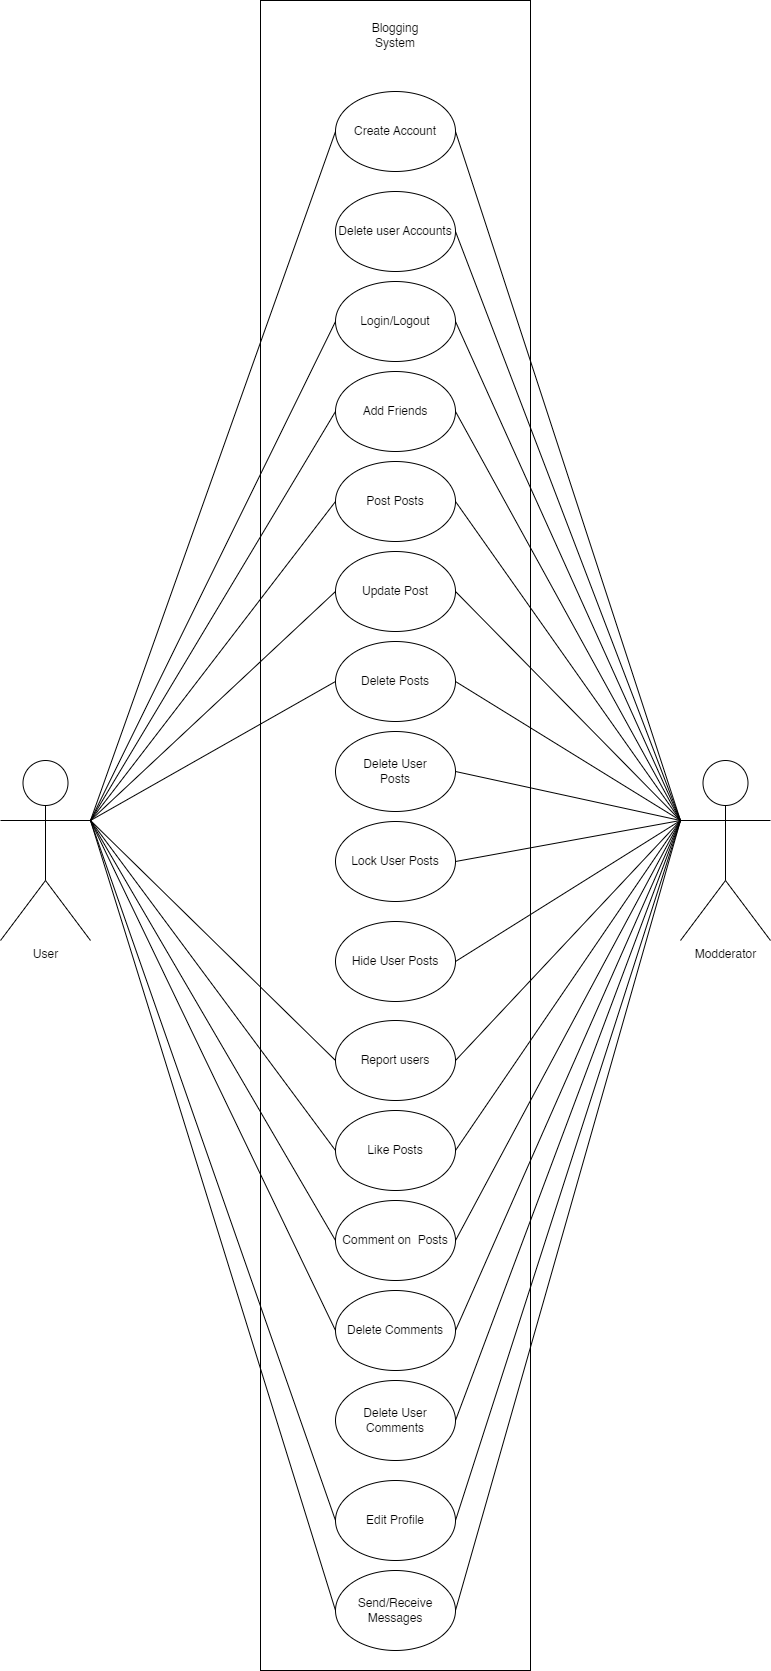

The diagram above was exported from draw.io. Its source (the exported page's mxGraphModel, read from the mxfile embedded in the PNG):
<mxGraphModel dx="864" dy="556" grid="1" gridSize="10" guides="1" tooltips="1" connect="1" arrows="1" fold="1" page="1" pageScale="1" pageWidth="850" pageHeight="1100" math="0" shadow="0">
  <root>
    <mxCell id="0" />
    <mxCell id="1" parent="0" />
    <mxCell id="YfRdmHhutZ6H8zP49Ec_-1" value="" style="rounded=0;whiteSpace=wrap;html=1;" parent="1" vertex="1">
      <mxGeometry x="290" y="250" width="270" height="1670" as="geometry" />
    </mxCell>
    <mxCell id="YfRdmHhutZ6H8zP49Ec_-11" value="User" style="shape=umlActor;verticalLabelPosition=bottom;verticalAlign=top;html=1;outlineConnect=0;" parent="1" vertex="1">
      <mxGeometry x="30" y="1010" width="90" height="180" as="geometry" />
    </mxCell>
    <mxCell id="YfRdmHhutZ6H8zP49Ec_-12" value="Modderator" style="shape=umlActor;verticalLabelPosition=bottom;verticalAlign=top;html=1;outlineConnect=0;" parent="1" vertex="1">
      <mxGeometry x="710" y="1010" width="90" height="180" as="geometry" />
    </mxCell>
    <mxCell id="YfRdmHhutZ6H8zP49Ec_-15" value="" style="endArrow=none;html=1;rounded=0;exitX=1;exitY=0.3333333333333333;exitDx=0;exitDy=0;exitPerimeter=0;entryX=0;entryY=0.5;entryDx=0;entryDy=0;" parent="1" source="YfRdmHhutZ6H8zP49Ec_-11" target="YfRdmHhutZ6H8zP49Ec_-2" edge="1">
      <mxGeometry width="50" height="50" relative="1" as="geometry">
        <mxPoint x="380" y="410" as="sourcePoint" />
        <mxPoint x="430" y="360" as="targetPoint" />
      </mxGeometry>
    </mxCell>
    <mxCell id="YfRdmHhutZ6H8zP49Ec_-16" value="" style="endArrow=none;html=1;rounded=0;entryX=0;entryY=0.5;entryDx=0;entryDy=0;exitX=1;exitY=0.3333333333333333;exitDx=0;exitDy=0;exitPerimeter=0;" parent="1" source="YfRdmHhutZ6H8zP49Ec_-11" target="YfRdmHhutZ6H8zP49Ec_-3" edge="1">
      <mxGeometry width="50" height="50" relative="1" as="geometry">
        <mxPoint x="160" y="530" as="sourcePoint" />
        <mxPoint x="375" y="160" as="targetPoint" />
      </mxGeometry>
    </mxCell>
    <mxCell id="YfRdmHhutZ6H8zP49Ec_-18" value="" style="endArrow=none;html=1;rounded=0;entryX=0;entryY=0.5;entryDx=0;entryDy=0;exitX=1;exitY=0.3333333333333333;exitDx=0;exitDy=0;exitPerimeter=0;" parent="1" source="YfRdmHhutZ6H8zP49Ec_-11" target="YfRdmHhutZ6H8zP49Ec_-4" edge="1">
      <mxGeometry width="50" height="50" relative="1" as="geometry">
        <mxPoint x="130" y="500" as="sourcePoint" />
        <mxPoint x="375" y="250" as="targetPoint" />
      </mxGeometry>
    </mxCell>
    <mxCell id="YfRdmHhutZ6H8zP49Ec_-19" value="" style="endArrow=none;html=1;rounded=0;entryX=0;entryY=0.5;entryDx=0;entryDy=0;exitX=1;exitY=0.3333333333333333;exitDx=0;exitDy=0;exitPerimeter=0;" parent="1" source="YfRdmHhutZ6H8zP49Ec_-11" target="YfRdmHhutZ6H8zP49Ec_-5" edge="1">
      <mxGeometry width="50" height="50" relative="1" as="geometry">
        <mxPoint x="140" y="510" as="sourcePoint" />
        <mxPoint x="385" y="260" as="targetPoint" />
      </mxGeometry>
    </mxCell>
    <mxCell id="YfRdmHhutZ6H8zP49Ec_-20" value="" style="endArrow=none;html=1;rounded=0;entryX=0;entryY=0.5;entryDx=0;entryDy=0;exitX=1;exitY=0.3333333333333333;exitDx=0;exitDy=0;exitPerimeter=0;" parent="1" source="YfRdmHhutZ6H8zP49Ec_-11" target="YfRdmHhutZ6H8zP49Ec_-6" edge="1">
      <mxGeometry width="50" height="50" relative="1" as="geometry">
        <mxPoint x="150" y="520" as="sourcePoint" />
        <mxPoint x="395" y="270" as="targetPoint" />
      </mxGeometry>
    </mxCell>
    <mxCell id="YfRdmHhutZ6H8zP49Ec_-21" value="" style="endArrow=none;html=1;rounded=0;entryX=0;entryY=0.5;entryDx=0;entryDy=0;exitX=1;exitY=0.3333333333333333;exitDx=0;exitDy=0;exitPerimeter=0;" parent="1" source="YfRdmHhutZ6H8zP49Ec_-11" target="YfRdmHhutZ6H8zP49Ec_-7" edge="1">
      <mxGeometry width="50" height="50" relative="1" as="geometry">
        <mxPoint x="130" y="500" as="sourcePoint" />
        <mxPoint x="375" y="520" as="targetPoint" />
      </mxGeometry>
    </mxCell>
    <mxCell id="YfRdmHhutZ6H8zP49Ec_-22" value="" style="endArrow=none;html=1;rounded=0;entryX=0;entryY=0.5;entryDx=0;entryDy=0;exitX=1;exitY=0.3333333333333333;exitDx=0;exitDy=0;exitPerimeter=0;" parent="1" source="YfRdmHhutZ6H8zP49Ec_-11" target="YfRdmHhutZ6H8zP49Ec_-8" edge="1">
      <mxGeometry width="50" height="50" relative="1" as="geometry">
        <mxPoint x="130" y="500" as="sourcePoint" />
        <mxPoint x="375" y="610" as="targetPoint" />
      </mxGeometry>
    </mxCell>
    <mxCell id="YfRdmHhutZ6H8zP49Ec_-23" value="" style="endArrow=none;html=1;rounded=0;entryX=0;entryY=0.5;entryDx=0;entryDy=0;exitX=1;exitY=0.3333333333333333;exitDx=0;exitDy=0;exitPerimeter=0;" parent="1" source="YfRdmHhutZ6H8zP49Ec_-11" target="YfRdmHhutZ6H8zP49Ec_-9" edge="1">
      <mxGeometry width="50" height="50" relative="1" as="geometry">
        <mxPoint x="130" y="500" as="sourcePoint" />
        <mxPoint x="375" y="700" as="targetPoint" />
      </mxGeometry>
    </mxCell>
    <mxCell id="YfRdmHhutZ6H8zP49Ec_-24" value="" style="endArrow=none;html=1;rounded=0;entryX=0;entryY=0.5;entryDx=0;entryDy=0;exitX=1;exitY=0.3333333333333333;exitDx=0;exitDy=0;exitPerimeter=0;" parent="1" source="YfRdmHhutZ6H8zP49Ec_-11" target="YfRdmHhutZ6H8zP49Ec_-10" edge="1">
      <mxGeometry width="50" height="50" relative="1" as="geometry">
        <mxPoint x="140" y="510" as="sourcePoint" />
        <mxPoint x="385" y="710" as="targetPoint" />
      </mxGeometry>
    </mxCell>
    <mxCell id="YfRdmHhutZ6H8zP49Ec_-35" value="" style="endArrow=none;html=1;rounded=0;entryX=1;entryY=0.5;entryDx=0;entryDy=0;exitX=0;exitY=0.3333333333333333;exitDx=0;exitDy=0;exitPerimeter=0;" parent="1" source="YfRdmHhutZ6H8zP49Ec_-12" target="YfRdmHhutZ6H8zP49Ec_-2" edge="1">
      <mxGeometry width="50" height="50" relative="1" as="geometry">
        <mxPoint x="660" y="360" as="sourcePoint" />
        <mxPoint x="710" y="310" as="targetPoint" />
      </mxGeometry>
    </mxCell>
    <mxCell id="YfRdmHhutZ6H8zP49Ec_-36" value="" style="endArrow=none;html=1;rounded=0;entryX=1;entryY=0.5;entryDx=0;entryDy=0;exitX=0;exitY=0.3333333333333333;exitDx=0;exitDy=0;exitPerimeter=0;" parent="1" source="YfRdmHhutZ6H8zP49Ec_-12" target="YfRdmHhutZ6H8zP49Ec_-3" edge="1">
      <mxGeometry width="50" height="50" relative="1" as="geometry">
        <mxPoint x="700" y="480" as="sourcePoint" />
        <mxPoint x="495" y="160" as="targetPoint" />
      </mxGeometry>
    </mxCell>
    <mxCell id="YfRdmHhutZ6H8zP49Ec_-37" value="" style="endArrow=none;html=1;rounded=0;entryX=1;entryY=0.5;entryDx=0;entryDy=0;exitX=0;exitY=0.3333333333333333;exitDx=0;exitDy=0;exitPerimeter=0;" parent="1" source="YfRdmHhutZ6H8zP49Ec_-12" target="YfRdmHhutZ6H8zP49Ec_-4" edge="1">
      <mxGeometry width="50" height="50" relative="1" as="geometry">
        <mxPoint x="709.93" y="380" as="sourcePoint" />
        <mxPoint x="500.00000000000006" y="330.4" as="targetPoint" />
      </mxGeometry>
    </mxCell>
    <mxCell id="YfRdmHhutZ6H8zP49Ec_-38" value="" style="endArrow=none;html=1;rounded=0;entryX=1;entryY=0.5;entryDx=0;entryDy=0;exitX=0;exitY=0.3333333333333333;exitDx=0;exitDy=0;exitPerimeter=0;" parent="1" source="YfRdmHhutZ6H8zP49Ec_-12" target="YfRdmHhutZ6H8zP49Ec_-5" edge="1">
      <mxGeometry width="50" height="50" relative="1" as="geometry">
        <mxPoint x="700" y="480" as="sourcePoint" />
        <mxPoint x="515" y="180" as="targetPoint" />
      </mxGeometry>
    </mxCell>
    <mxCell id="YfRdmHhutZ6H8zP49Ec_-39" value="" style="endArrow=none;html=1;rounded=0;entryX=1;entryY=0.5;entryDx=0;entryDy=0;exitX=0;exitY=0.3333333333333333;exitDx=0;exitDy=0;exitPerimeter=0;" parent="1" source="YfRdmHhutZ6H8zP49Ec_-12" target="YfRdmHhutZ6H8zP49Ec_-6" edge="1">
      <mxGeometry width="50" height="50" relative="1" as="geometry">
        <mxPoint x="710" y="490" as="sourcePoint" />
        <mxPoint x="495" y="430" as="targetPoint" />
      </mxGeometry>
    </mxCell>
    <mxCell id="YfRdmHhutZ6H8zP49Ec_-40" value="" style="endArrow=none;html=1;rounded=0;entryX=1;entryY=0.5;entryDx=0;entryDy=0;exitX=0;exitY=0.3333333333333333;exitDx=0;exitDy=0;exitPerimeter=0;" parent="1" source="YfRdmHhutZ6H8zP49Ec_-12" target="YfRdmHhutZ6H8zP49Ec_-7" edge="1">
      <mxGeometry width="50" height="50" relative="1" as="geometry">
        <mxPoint x="710" y="490" as="sourcePoint" />
        <mxPoint x="495" y="520" as="targetPoint" />
      </mxGeometry>
    </mxCell>
    <mxCell id="YfRdmHhutZ6H8zP49Ec_-41" value="" style="endArrow=none;html=1;rounded=0;entryX=1;entryY=0.5;entryDx=0;entryDy=0;exitX=0;exitY=0.3333333333333333;exitDx=0;exitDy=0;exitPerimeter=0;" parent="1" source="YfRdmHhutZ6H8zP49Ec_-12" target="YfRdmHhutZ6H8zP49Ec_-8" edge="1">
      <mxGeometry width="50" height="50" relative="1" as="geometry">
        <mxPoint x="710" y="490" as="sourcePoint" />
        <mxPoint x="495" y="610" as="targetPoint" />
      </mxGeometry>
    </mxCell>
    <mxCell id="YfRdmHhutZ6H8zP49Ec_-42" value="" style="endArrow=none;html=1;rounded=0;entryX=1;entryY=0.5;entryDx=0;entryDy=0;exitX=0;exitY=0.3333333333333333;exitDx=0;exitDy=0;exitPerimeter=0;" parent="1" source="YfRdmHhutZ6H8zP49Ec_-12" target="YfRdmHhutZ6H8zP49Ec_-9" edge="1">
      <mxGeometry width="50" height="50" relative="1" as="geometry">
        <mxPoint x="710" y="490" as="sourcePoint" />
        <mxPoint x="495" y="700" as="targetPoint" />
      </mxGeometry>
    </mxCell>
    <mxCell id="YfRdmHhutZ6H8zP49Ec_-43" value="" style="endArrow=none;html=1;rounded=0;entryX=1;entryY=0.5;entryDx=0;entryDy=0;exitX=0;exitY=0.3333333333333333;exitDx=0;exitDy=0;exitPerimeter=0;" parent="1" source="YfRdmHhutZ6H8zP49Ec_-12" target="YfRdmHhutZ6H8zP49Ec_-10" edge="1">
      <mxGeometry width="50" height="50" relative="1" as="geometry">
        <mxPoint x="710" y="490" as="sourcePoint" />
        <mxPoint x="495" y="790" as="targetPoint" />
      </mxGeometry>
    </mxCell>
    <mxCell id="YfRdmHhutZ6H8zP49Ec_-50" value="" style="endArrow=none;html=1;rounded=0;entryX=0;entryY=0.5;entryDx=0;entryDy=0;exitX=1;exitY=0.3333333333333333;exitDx=0;exitDy=0;exitPerimeter=0;" parent="1" source="YfRdmHhutZ6H8zP49Ec_-11" target="YfRdmHhutZ6H8zP49Ec_-44" edge="1">
      <mxGeometry width="50" height="50" relative="1" as="geometry">
        <mxPoint x="130" y="500" as="sourcePoint" />
        <mxPoint x="375" y="430" as="targetPoint" />
      </mxGeometry>
    </mxCell>
    <mxCell id="YfRdmHhutZ6H8zP49Ec_-51" value="" style="endArrow=none;html=1;rounded=0;entryX=0;entryY=0.5;entryDx=0;entryDy=0;exitX=1;exitY=0.3333333333333333;exitDx=0;exitDy=0;exitPerimeter=0;" parent="1" source="YfRdmHhutZ6H8zP49Ec_-11" target="YfRdmHhutZ6H8zP49Ec_-45" edge="1">
      <mxGeometry width="50" height="50" relative="1" as="geometry">
        <mxPoint x="130" y="500" as="sourcePoint" />
        <mxPoint x="375" y="520" as="targetPoint" />
      </mxGeometry>
    </mxCell>
    <mxCell id="YfRdmHhutZ6H8zP49Ec_-52" value="" style="endArrow=none;html=1;rounded=0;exitX=1;exitY=0.5;exitDx=0;exitDy=0;entryX=0;entryY=0.3333333333333333;entryDx=0;entryDy=0;entryPerimeter=0;" parent="1" source="YfRdmHhutZ6H8zP49Ec_-44" target="YfRdmHhutZ6H8zP49Ec_-12" edge="1">
      <mxGeometry width="50" height="50" relative="1" as="geometry">
        <mxPoint x="550" y="500" as="sourcePoint" />
        <mxPoint x="600" y="450" as="targetPoint" />
      </mxGeometry>
    </mxCell>
    <mxCell id="YfRdmHhutZ6H8zP49Ec_-53" value="" style="endArrow=none;html=1;rounded=0;exitX=1;exitY=0.5;exitDx=0;exitDy=0;entryX=0;entryY=0.3333333333333333;entryDx=0;entryDy=0;entryPerimeter=0;" parent="1" source="YfRdmHhutZ6H8zP49Ec_-45" target="YfRdmHhutZ6H8zP49Ec_-12" edge="1">
      <mxGeometry width="50" height="50" relative="1" as="geometry">
        <mxPoint x="495" y="520" as="sourcePoint" />
        <mxPoint x="710" y="490" as="targetPoint" />
      </mxGeometry>
    </mxCell>
    <mxCell id="toZdKbl6UAY-xhzpBMlc-6" value="" style="endArrow=none;html=1;rounded=0;exitX=1;exitY=0.5;exitDx=0;exitDy=0;entryX=0;entryY=0.3333333333333333;entryDx=0;entryDy=0;entryPerimeter=0;" parent="1" source="toZdKbl6UAY-xhzpBMlc-4" target="YfRdmHhutZ6H8zP49Ec_-12" edge="1">
      <mxGeometry width="50" height="50" relative="1" as="geometry">
        <mxPoint x="495" y="550" as="sourcePoint" />
        <mxPoint x="710" y="490" as="targetPoint" />
      </mxGeometry>
    </mxCell>
    <mxCell id="toZdKbl6UAY-xhzpBMlc-7" value="" style="endArrow=none;html=1;rounded=0;exitX=1;exitY=0.5;exitDx=0;exitDy=0;entryX=0;entryY=0.3333333333333333;entryDx=0;entryDy=0;entryPerimeter=0;" parent="1" source="toZdKbl6UAY-xhzpBMlc-5" target="YfRdmHhutZ6H8zP49Ec_-12" edge="1">
      <mxGeometry width="50" height="50" relative="1" as="geometry">
        <mxPoint x="505" y="560" as="sourcePoint" />
        <mxPoint x="720" y="500" as="targetPoint" />
      </mxGeometry>
    </mxCell>
    <mxCell id="toZdKbl6UAY-xhzpBMlc-8" value="" style="endArrow=none;html=1;rounded=0;exitX=0;exitY=0.5;exitDx=0;exitDy=0;entryX=1;entryY=0.3333333333333333;entryDx=0;entryDy=0;entryPerimeter=0;" parent="1" source="toZdKbl6UAY-xhzpBMlc-5" target="YfRdmHhutZ6H8zP49Ec_-11" edge="1">
      <mxGeometry width="50" height="50" relative="1" as="geometry">
        <mxPoint x="495" y="730" as="sourcePoint" />
        <mxPoint x="140" y="500" as="targetPoint" />
      </mxGeometry>
    </mxCell>
    <mxCell id="toZdKbl6UAY-xhzpBMlc-10" value="" style="endArrow=none;html=1;rounded=0;entryX=1;entryY=0.5;entryDx=0;entryDy=0;exitX=0;exitY=0.3333333333333333;exitDx=0;exitDy=0;exitPerimeter=0;" parent="1" source="YfRdmHhutZ6H8zP49Ec_-12" target="toZdKbl6UAY-xhzpBMlc-9" edge="1">
      <mxGeometry width="50" height="50" relative="1" as="geometry">
        <mxPoint x="765" y="460" as="sourcePoint" />
        <mxPoint x="540.0000000000002" y="1050" as="targetPoint" />
      </mxGeometry>
    </mxCell>
    <mxCell id="toZdKbl6UAY-xhzpBMlc-14" value="" style="endArrow=none;html=1;rounded=0;exitX=1;exitY=0.5;exitDx=0;exitDy=0;entryX=0;entryY=0.3333333333333333;entryDx=0;entryDy=0;entryPerimeter=0;" parent="1" source="toZdKbl6UAY-xhzpBMlc-12" target="YfRdmHhutZ6H8zP49Ec_-12" edge="1">
      <mxGeometry width="50" height="50" relative="1" as="geometry">
        <mxPoint x="495" y="640" as="sourcePoint" />
        <mxPoint x="710" y="490" as="targetPoint" />
      </mxGeometry>
    </mxCell>
    <mxCell id="toZdKbl6UAY-xhzpBMlc-15" value="" style="endArrow=none;html=1;rounded=0;exitX=1;exitY=0.5;exitDx=0;exitDy=0;entryX=0;entryY=0.3333333333333333;entryDx=0;entryDy=0;entryPerimeter=0;" parent="1" source="toZdKbl6UAY-xhzpBMlc-13" target="YfRdmHhutZ6H8zP49Ec_-12" edge="1">
      <mxGeometry width="50" height="50" relative="1" as="geometry">
        <mxPoint x="495" y="730" as="sourcePoint" />
        <mxPoint x="700" y="480" as="targetPoint" />
      </mxGeometry>
    </mxCell>
    <mxCell id="toZdKbl6UAY-xhzpBMlc-17" value="" style="endArrow=none;html=1;rounded=0;entryX=1;entryY=0.5;entryDx=0;entryDy=0;exitX=0;exitY=0.3333333333333333;exitDx=0;exitDy=0;exitPerimeter=0;" parent="1" source="YfRdmHhutZ6H8zP49Ec_-12" target="toZdKbl6UAY-xhzpBMlc-16" edge="1">
      <mxGeometry width="50" height="50" relative="1" as="geometry">
        <mxPoint x="710" y="490" as="sourcePoint" />
        <mxPoint x="495" y="80" as="targetPoint" />
      </mxGeometry>
    </mxCell>
    <mxCell id="toZdKbl6UAY-xhzpBMlc-19" value="" style="group" parent="1" vertex="1" connectable="0">
      <mxGeometry x="365" y="341" width="120" height="1559" as="geometry" />
    </mxCell>
    <mxCell id="YfRdmHhutZ6H8zP49Ec_-2" value="Create Account" style="ellipse;whiteSpace=wrap;html=1;" parent="toZdKbl6UAY-xhzpBMlc-19" vertex="1">
      <mxGeometry width="120" height="80" as="geometry" />
    </mxCell>
    <mxCell id="YfRdmHhutZ6H8zP49Ec_-3" value="Login/Logout" style="ellipse;whiteSpace=wrap;html=1;" parent="toZdKbl6UAY-xhzpBMlc-19" vertex="1">
      <mxGeometry y="190" width="120" height="80" as="geometry" />
    </mxCell>
    <mxCell id="YfRdmHhutZ6H8zP49Ec_-4" value="Add Friends" style="ellipse;whiteSpace=wrap;html=1;" parent="toZdKbl6UAY-xhzpBMlc-19" vertex="1">
      <mxGeometry y="280" width="120" height="80" as="geometry" />
    </mxCell>
    <mxCell id="YfRdmHhutZ6H8zP49Ec_-5" value="Post Posts" style="ellipse;whiteSpace=wrap;html=1;" parent="toZdKbl6UAY-xhzpBMlc-19" vertex="1">
      <mxGeometry y="370" width="120" height="80" as="geometry" />
    </mxCell>
    <mxCell id="YfRdmHhutZ6H8zP49Ec_-6" value="Like Posts" style="ellipse;whiteSpace=wrap;html=1;" parent="toZdKbl6UAY-xhzpBMlc-19" vertex="1">
      <mxGeometry y="1019" width="120" height="80" as="geometry" />
    </mxCell>
    <mxCell id="YfRdmHhutZ6H8zP49Ec_-7" value="Comment on&amp;nbsp; Posts&lt;br&gt;" style="ellipse;whiteSpace=wrap;html=1;" parent="toZdKbl6UAY-xhzpBMlc-19" vertex="1">
      <mxGeometry y="1109" width="120" height="80" as="geometry" />
    </mxCell>
    <mxCell id="YfRdmHhutZ6H8zP49Ec_-8" value="Delete Comments" style="ellipse;whiteSpace=wrap;html=1;" parent="toZdKbl6UAY-xhzpBMlc-19" vertex="1">
      <mxGeometry y="1199" width="120" height="80" as="geometry" />
    </mxCell>
    <mxCell id="YfRdmHhutZ6H8zP49Ec_-9" value="Edit Profile" style="ellipse;whiteSpace=wrap;html=1;" parent="toZdKbl6UAY-xhzpBMlc-19" vertex="1">
      <mxGeometry y="1389" width="120" height="80" as="geometry" />
    </mxCell>
    <mxCell id="YfRdmHhutZ6H8zP49Ec_-10" value="Send/Receive&lt;br&gt;Messages" style="ellipse;whiteSpace=wrap;html=1;" parent="toZdKbl6UAY-xhzpBMlc-19" vertex="1">
      <mxGeometry y="1479" width="120" height="80" as="geometry" />
    </mxCell>
    <mxCell id="YfRdmHhutZ6H8zP49Ec_-44" value="Update Post" style="ellipse;whiteSpace=wrap;html=1;" parent="toZdKbl6UAY-xhzpBMlc-19" vertex="1">
      <mxGeometry y="460" width="120" height="80" as="geometry" />
    </mxCell>
    <mxCell id="YfRdmHhutZ6H8zP49Ec_-45" value="Delete Posts" style="ellipse;whiteSpace=wrap;html=1;" parent="toZdKbl6UAY-xhzpBMlc-19" vertex="1">
      <mxGeometry y="550" width="120" height="80" as="geometry" />
    </mxCell>
    <mxCell id="toZdKbl6UAY-xhzpBMlc-4" value="Delete User&lt;br&gt;Posts" style="ellipse;whiteSpace=wrap;html=1;" parent="toZdKbl6UAY-xhzpBMlc-19" vertex="1">
      <mxGeometry y="640" width="120" height="80" as="geometry" />
    </mxCell>
    <mxCell id="toZdKbl6UAY-xhzpBMlc-5" value="Report users" style="ellipse;whiteSpace=wrap;html=1;" parent="toZdKbl6UAY-xhzpBMlc-19" vertex="1">
      <mxGeometry y="929" width="120" height="80" as="geometry" />
    </mxCell>
    <mxCell id="toZdKbl6UAY-xhzpBMlc-9" value="Delete User Comments" style="ellipse;whiteSpace=wrap;html=1;" parent="toZdKbl6UAY-xhzpBMlc-19" vertex="1">
      <mxGeometry y="1289" width="120" height="80" as="geometry" />
    </mxCell>
    <mxCell id="toZdKbl6UAY-xhzpBMlc-12" value="Lock User Posts" style="ellipse;whiteSpace=wrap;html=1;" parent="toZdKbl6UAY-xhzpBMlc-19" vertex="1">
      <mxGeometry y="730" width="120" height="80" as="geometry" />
    </mxCell>
    <mxCell id="toZdKbl6UAY-xhzpBMlc-13" value="Hide User Posts" style="ellipse;whiteSpace=wrap;html=1;" parent="toZdKbl6UAY-xhzpBMlc-19" vertex="1">
      <mxGeometry y="830" width="120" height="80" as="geometry" />
    </mxCell>
    <mxCell id="toZdKbl6UAY-xhzpBMlc-16" value="Delete user Accounts" style="ellipse;whiteSpace=wrap;html=1;" parent="toZdKbl6UAY-xhzpBMlc-19" vertex="1">
      <mxGeometry y="100" width="120" height="80" as="geometry" />
    </mxCell>
    <mxCell id="toZdKbl6UAY-xhzpBMlc-20" value="Blogging System" style="text;html=1;strokeColor=none;fillColor=none;align=center;verticalAlign=middle;whiteSpace=wrap;rounded=0;" parent="1" vertex="1">
      <mxGeometry x="395" y="270" width="60" height="30" as="geometry" />
    </mxCell>
  </root>
</mxGraphModel>